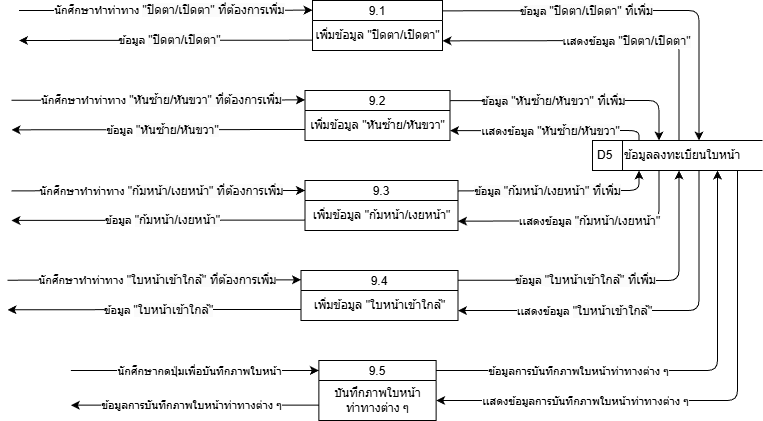

The diagram above was exported from draw.io. Its source (the exported page's mxGraphModel, read from the mxfile embedded in the PNG):
<mxGraphModel dx="-635" dy="-486" grid="1" gridSize="10" guides="1" tooltips="1" connect="1" arrows="1" fold="1" page="1" pageScale="1" pageWidth="850" pageHeight="1100" math="0" shadow="0">
  <root>
    <mxCell id="0" />
    <mxCell id="1" parent="0" />
    <mxCell id="2" value="9.1" style="swimlane;fontStyle=0;childLayout=stackLayout;horizontal=1;startSize=20;fillColor=#ffffff;horizontalStack=0;resizeParent=1;resizeParentMax=0;resizeLast=0;collapsible=0;marginBottom=0;swimlaneFillColor=#ffffff;" parent="1" vertex="1">
      <mxGeometry x="2715" y="1790" width="130" height="50" as="geometry" />
    </mxCell>
    <mxCell id="3" value="เพิ่มข้อมูล &quot;ปิดตา/เปิดตา&quot;" style="text;html=1;align=center;verticalAlign=middle;resizable=0;points=[];autosize=1;strokeColor=none;fillColor=none;" parent="2" vertex="1">
      <mxGeometry y="20" width="130" height="30" as="geometry" />
    </mxCell>
    <mxCell id="5" value="9.2" style="swimlane;fontStyle=0;childLayout=stackLayout;horizontal=1;startSize=20;fillColor=#ffffff;horizontalStack=0;resizeParent=1;resizeParentMax=0;resizeLast=0;collapsible=0;marginBottom=0;swimlaneFillColor=#ffffff;" parent="1" vertex="1">
      <mxGeometry x="2707.5" y="1880" width="145" height="50" as="geometry" />
    </mxCell>
    <mxCell id="6" value="เพิ่มข้อมูล &quot;หันซ้าย/หันขวา&quot;" style="text;html=1;align=center;verticalAlign=middle;resizable=0;points=[];autosize=1;strokeColor=none;fillColor=none;" parent="5" vertex="1">
      <mxGeometry y="20" width="145" height="30" as="geometry" />
    </mxCell>
    <mxCell id="7" value="9.3" style="swimlane;fontStyle=0;childLayout=stackLayout;horizontal=1;startSize=20;fillColor=#ffffff;horizontalStack=0;resizeParent=1;resizeParentMax=0;resizeLast=0;collapsible=0;marginBottom=0;swimlaneFillColor=#ffffff;" parent="1" vertex="1">
      <mxGeometry x="2707.5" y="1970" width="153" height="50" as="geometry" />
    </mxCell>
    <mxCell id="8" value="เพิ่มข้อมูล &quot;ก้มหน้า/เงยหน้า&quot;" style="text;html=1;align=center;verticalAlign=middle;resizable=0;points=[];autosize=1;strokeColor=none;fillColor=none;" parent="7" vertex="1">
      <mxGeometry y="20" width="153" height="30" as="geometry" />
    </mxCell>
    <mxCell id="9" value="9.4" style="swimlane;fontStyle=0;childLayout=stackLayout;horizontal=1;startSize=20;fillColor=#ffffff;horizontalStack=0;resizeParent=1;resizeParentMax=0;resizeLast=0;collapsible=0;marginBottom=0;swimlaneFillColor=#ffffff;" parent="1" vertex="1">
      <mxGeometry x="2703.5" y="2060" width="157" height="50" as="geometry" />
    </mxCell>
    <mxCell id="10" value="เพิ่มข้อมูล &quot;ใบหน้าเข้าใกล้&quot;" style="text;html=1;align=center;verticalAlign=middle;resizable=0;points=[];autosize=1;strokeColor=none;fillColor=none;" parent="9" vertex="1">
      <mxGeometry y="20" width="157" height="30" as="geometry" />
    </mxCell>
    <mxCell id="11" value="" style="endArrow=classic;html=1;" parent="1" edge="1">
      <mxGeometry width="50" height="50" relative="1" as="geometry">
        <mxPoint x="2421.5" y="1800" as="sourcePoint" />
        <mxPoint x="2715" y="1799.6599999999999" as="targetPoint" />
      </mxGeometry>
    </mxCell>
    <mxCell id="12" value="นักศึกษาทำท่าทาง&amp;nbsp;&lt;span style=&quot;color: rgb(0, 0, 0); font-size: 12px; background-color: rgb(251, 251, 251);&quot;&gt;&quot;ปิดตา/เปิดตา&quot; ที่ต้องการเพิ่ม&lt;/span&gt;" style="edgeLabel;html=1;align=center;verticalAlign=middle;resizable=0;points=[];" parent="11" vertex="1" connectable="0">
      <mxGeometry x="-0.4061" y="1" relative="1" as="geometry">
        <mxPoint x="63" y="1" as="offset" />
      </mxGeometry>
    </mxCell>
    <mxCell id="13" value="" style="endArrow=classic;html=1;" parent="1" edge="1">
      <mxGeometry width="50" height="50" relative="1" as="geometry">
        <mxPoint x="2715" y="1829.6599999999999" as="sourcePoint" />
        <mxPoint x="2421.5" y="1830" as="targetPoint" />
      </mxGeometry>
    </mxCell>
    <mxCell id="14" value="ข้อมูล&amp;nbsp;&lt;span style=&quot;color: rgb(0, 0, 0); font-size: 12px; background-color: rgb(251, 251, 251);&quot;&gt;&quot;ปิดตา/เปิดตา&quot;&lt;/span&gt;" style="edgeLabel;html=1;align=center;verticalAlign=middle;resizable=0;points=[];" parent="13" vertex="1" connectable="0">
      <mxGeometry x="-0.2212" y="-1" relative="1" as="geometry">
        <mxPoint x="-29" y="1" as="offset" />
      </mxGeometry>
    </mxCell>
    <mxCell id="15" value="" style="endArrow=classic;html=1;" parent="1" edge="1">
      <mxGeometry width="50" height="50" relative="1" as="geometry">
        <mxPoint x="2845" y="1800.3400000000001" as="sourcePoint" />
        <mxPoint x="3101.5" y="1930" as="targetPoint" />
        <Array as="points">
          <mxPoint x="3101.5" y="1800" />
        </Array>
      </mxGeometry>
    </mxCell>
    <mxCell id="16" value="&lt;span style=&quot;color: rgb(0, 0, 0); background-color: rgb(251, 251, 251);&quot;&gt;ข้อมูล&amp;nbsp;&lt;/span&gt;&lt;span style=&quot;color: rgb(0, 0, 0); font-size: 12px; background-color: rgb(251, 251, 251);&quot;&gt;&quot;ปิดตา/เปิดตา&quot; ที่เพิ่ม&lt;/span&gt;" style="edgeLabel;html=1;align=center;verticalAlign=middle;resizable=0;points=[];" parent="15" vertex="1" connectable="0">
      <mxGeometry x="-0.4061" y="1" relative="1" as="geometry">
        <mxPoint x="29" y="1" as="offset" />
      </mxGeometry>
    </mxCell>
    <mxCell id="17" value="" style="endArrow=classic;html=1;" parent="1" edge="1">
      <mxGeometry width="50" height="50" relative="1" as="geometry">
        <mxPoint x="3081.5" y="1930" as="sourcePoint" />
        <mxPoint x="2845" y="1830.3400000000001" as="targetPoint" />
        <Array as="points">
          <mxPoint x="3081.5" y="1830" />
        </Array>
      </mxGeometry>
    </mxCell>
    <mxCell id="18" value="เเสดงข้อมูล&amp;nbsp;&lt;span style=&quot;color: rgb(0, 0, 0); font-size: 12px; background-color: rgb(251, 251, 251);&quot;&gt;&quot;ปิดตา/เปิดตา&quot;&lt;/span&gt;" style="edgeLabel;html=1;align=center;verticalAlign=middle;resizable=0;points=[];" parent="17" vertex="1" connectable="0">
      <mxGeometry x="-0.2212" y="-1" relative="1" as="geometry">
        <mxPoint x="-22" y="1" as="offset" />
      </mxGeometry>
    </mxCell>
    <mxCell id="19" value="" style="group" parent="1" vertex="1" connectable="0">
      <mxGeometry x="2995" y="1930" width="170" height="30" as="geometry" />
    </mxCell>
    <mxCell id="20" value="D5" style="html=1;dashed=0;whiteSpace=wrap;shape=mxgraph.dfd.dataStoreID;align=left;spacingLeft=3;points=[[0,0],[0.5,0],[1,0],[0,0.5],[1,0.5],[0,1],[0.5,1],[1,1]];" parent="19" vertex="1">
      <mxGeometry width="170" height="30" as="geometry" />
    </mxCell>
    <mxCell id="21" value="ข้อมูลลงทะเบียนใบหน้า" style="text;html=1;align=left;verticalAlign=middle;resizable=0;points=[];autosize=1;strokeColor=none;fillColor=none;" parent="19" vertex="1">
      <mxGeometry x="30" width="140" height="30" as="geometry" />
    </mxCell>
    <mxCell id="22" value="" style="endArrow=classic;html=1;" parent="1" edge="1">
      <mxGeometry width="50" height="50" relative="1" as="geometry">
        <mxPoint x="2414" y="1889.75" as="sourcePoint" />
        <mxPoint x="2707.5" y="1889.4099999999999" as="targetPoint" />
      </mxGeometry>
    </mxCell>
    <mxCell id="23" value="นักศึกษาทำท่าทาง&amp;nbsp;&lt;span style=&quot;color: rgb(0, 0, 0); font-size: 12px; background-color: rgb(251, 251, 251);&quot;&gt;&lt;span style=&quot;color: rgb(0, 0, 0);&quot;&gt;&quot;หันซ้าย/หันขวา&quot;&lt;/span&gt;&amp;nbsp;ที่ต้องการเพิ่ม&lt;/span&gt;" style="edgeLabel;html=1;align=center;verticalAlign=middle;resizable=0;points=[];" parent="22" vertex="1" connectable="0">
      <mxGeometry x="-0.4061" y="1" relative="1" as="geometry">
        <mxPoint x="63" y="1" as="offset" />
      </mxGeometry>
    </mxCell>
    <mxCell id="24" value="" style="endArrow=classic;html=1;" parent="1" edge="1">
      <mxGeometry width="50" height="50" relative="1" as="geometry">
        <mxPoint x="2707.5" y="1919" as="sourcePoint" />
        <mxPoint x="2414" y="1919.3400000000001" as="targetPoint" />
      </mxGeometry>
    </mxCell>
    <mxCell id="25" value="ข้อมูล&amp;nbsp;&lt;span style=&quot;color: rgb(0, 0, 0); font-size: 12px; background-color: rgb(251, 251, 251);&quot;&gt;&quot;หันซ้าย/หันขวา&quot;&lt;/span&gt;" style="edgeLabel;html=1;align=center;verticalAlign=middle;resizable=0;points=[];" parent="24" vertex="1" connectable="0">
      <mxGeometry x="-0.2212" y="-1" relative="1" as="geometry">
        <mxPoint x="-29" y="1" as="offset" />
      </mxGeometry>
    </mxCell>
    <mxCell id="26" value="" style="endArrow=classic;html=1;" parent="1" edge="1">
      <mxGeometry width="50" height="50" relative="1" as="geometry">
        <mxPoint x="2852.5" y="1890.0900000000001" as="sourcePoint" />
        <mxPoint x="3061.5" y="1930" as="targetPoint" />
        <Array as="points">
          <mxPoint x="3061.5" y="1890" />
        </Array>
      </mxGeometry>
    </mxCell>
    <mxCell id="27" value="&lt;span style=&quot;color: rgb(0, 0, 0); background-color: rgb(251, 251, 251);&quot;&gt;ข้อมูล&amp;nbsp;&lt;/span&gt;&lt;span style=&quot;color: rgb(0, 0, 0); font-size: 12px; background-color: rgb(251, 251, 251);&quot;&gt;&lt;span style=&quot;color: rgb(0, 0, 0);&quot;&gt;&quot;หันซ้าย/หันขวา&quot;&lt;/span&gt;&amp;nbsp;ที่เพิ่ม&lt;/span&gt;" style="edgeLabel;html=1;align=center;verticalAlign=middle;resizable=0;points=[];" parent="26" vertex="1" connectable="0">
      <mxGeometry x="-0.4061" y="1" relative="1" as="geometry">
        <mxPoint x="29" y="1" as="offset" />
      </mxGeometry>
    </mxCell>
    <mxCell id="28" value="" style="endArrow=classic;html=1;" parent="1" edge="1">
      <mxGeometry width="50" height="50" relative="1" as="geometry">
        <mxPoint x="3041.5" y="1930" as="sourcePoint" />
        <mxPoint x="2852.5" y="1920.0900000000001" as="targetPoint" />
        <Array as="points">
          <mxPoint x="3041.5" y="1920" />
        </Array>
      </mxGeometry>
    </mxCell>
    <mxCell id="29" value="เเสดงข้อมูล&amp;nbsp;&lt;span style=&quot;color: rgb(0, 0, 0); font-size: 12px; background-color: rgb(251, 251, 251);&quot;&gt;&quot;หันซ้าย/หันขวา&quot;&lt;/span&gt;" style="edgeLabel;html=1;align=center;verticalAlign=middle;resizable=0;points=[];" parent="28" vertex="1" connectable="0">
      <mxGeometry x="-0.2212" y="-1" relative="1" as="geometry">
        <mxPoint x="-22" y="1" as="offset" />
      </mxGeometry>
    </mxCell>
    <mxCell id="30" value="" style="endArrow=classic;html=1;" parent="1" edge="1">
      <mxGeometry width="50" height="50" relative="1" as="geometry">
        <mxPoint x="2414" y="1980.3400000000001" as="sourcePoint" />
        <mxPoint x="2707.5" y="1980" as="targetPoint" />
      </mxGeometry>
    </mxCell>
    <mxCell id="31" value="นักศึกษาทำท่าทาง&amp;nbsp;&lt;span style=&quot;color: rgb(0, 0, 0); font-size: 12px; background-color: rgb(251, 251, 251);&quot;&gt;&lt;span style=&quot;color: rgb(0, 0, 0);&quot;&gt;&quot;ก้มหน้า/เงยหน้า&quot;&lt;/span&gt;&amp;nbsp;ที่ต้องการเพิ่ม&lt;/span&gt;" style="edgeLabel;html=1;align=center;verticalAlign=middle;resizable=0;points=[];" parent="30" vertex="1" connectable="0">
      <mxGeometry x="-0.4061" y="1" relative="1" as="geometry">
        <mxPoint x="63" y="1" as="offset" />
      </mxGeometry>
    </mxCell>
    <mxCell id="32" value="" style="endArrow=classic;html=1;" parent="1" edge="1">
      <mxGeometry width="50" height="50" relative="1" as="geometry">
        <mxPoint x="2707.5" y="2009.5900000000001" as="sourcePoint" />
        <mxPoint x="2414" y="2009.9299999999998" as="targetPoint" />
      </mxGeometry>
    </mxCell>
    <mxCell id="33" value="ข้อมูล&amp;nbsp;&lt;span style=&quot;color: rgb(0, 0, 0); font-size: 12px; background-color: rgb(251, 251, 251);&quot;&gt;&quot;ก้มหน้า/เงยหน้า&quot;&lt;/span&gt;" style="edgeLabel;html=1;align=center;verticalAlign=middle;resizable=0;points=[];" parent="32" vertex="1" connectable="0">
      <mxGeometry x="-0.2212" y="-1" relative="1" as="geometry">
        <mxPoint x="-29" y="1" as="offset" />
      </mxGeometry>
    </mxCell>
    <mxCell id="34" value="" style="endArrow=classic;html=1;" parent="1" edge="1">
      <mxGeometry width="50" height="50" relative="1" as="geometry">
        <mxPoint x="2860.5" y="1980.3400000000001" as="sourcePoint" />
        <mxPoint x="3041.5" y="1960" as="targetPoint" />
        <Array as="points">
          <mxPoint x="3041.5" y="1980" />
        </Array>
      </mxGeometry>
    </mxCell>
    <mxCell id="35" value="&lt;span style=&quot;color: rgb(0, 0, 0); background-color: rgb(251, 251, 251);&quot;&gt;ข้อมูล&amp;nbsp;&lt;/span&gt;&lt;span style=&quot;color: rgb(0, 0, 0); font-size: 12px; background-color: rgb(251, 251, 251);&quot;&gt;&lt;span style=&quot;color: rgb(0, 0, 0);&quot;&gt;&quot;ก้มหน้า/เงยหน้า&quot;&lt;/span&gt;&amp;nbsp;ที่เพิ่ม&lt;/span&gt;" style="edgeLabel;html=1;align=center;verticalAlign=middle;resizable=0;points=[];" parent="34" vertex="1" connectable="0">
      <mxGeometry x="-0.4061" y="1" relative="1" as="geometry">
        <mxPoint x="29" y="1" as="offset" />
      </mxGeometry>
    </mxCell>
    <mxCell id="36" value="" style="endArrow=classic;html=1;" parent="1" edge="1">
      <mxGeometry width="50" height="50" relative="1" as="geometry">
        <mxPoint x="3061.5" y="1960" as="sourcePoint" />
        <mxPoint x="2860.5" y="2010.6799999999998" as="targetPoint" />
        <Array as="points">
          <mxPoint x="3061.5" y="2010" />
        </Array>
      </mxGeometry>
    </mxCell>
    <mxCell id="37" value="เเสดงข้อมูล&amp;nbsp;&lt;span style=&quot;color: rgb(0, 0, 0); font-size: 12px; background-color: rgb(251, 251, 251);&quot;&gt;&quot;ก้มหน้า/เงยหน้า&quot;&lt;/span&gt;" style="edgeLabel;html=1;align=center;verticalAlign=middle;resizable=0;points=[];" parent="36" vertex="1" connectable="0">
      <mxGeometry x="-0.2212" y="-1" relative="1" as="geometry">
        <mxPoint x="-22" y="1" as="offset" />
      </mxGeometry>
    </mxCell>
    <mxCell id="38" value="" style="endArrow=classic;html=1;" parent="1" edge="1">
      <mxGeometry width="50" height="50" relative="1" as="geometry">
        <mxPoint x="2410" y="2069.7" as="sourcePoint" />
        <mxPoint x="2703.5" y="2069.3599999999997" as="targetPoint" />
      </mxGeometry>
    </mxCell>
    <mxCell id="39" value="นักศึกษาทำท่าทาง&amp;nbsp;&lt;span style=&quot;color: rgb(0, 0, 0); font-size: 12px; background-color: rgb(251, 251, 251);&quot;&gt;&lt;span style=&quot;color: rgb(0, 0, 0);&quot;&gt;&quot;ใบหน้าเข้าใกล้&quot;&lt;/span&gt;&amp;nbsp;ที่ต้องการเพิ่ม&lt;/span&gt;" style="edgeLabel;html=1;align=center;verticalAlign=middle;resizable=0;points=[];" parent="38" vertex="1" connectable="0">
      <mxGeometry x="-0.4061" y="1" relative="1" as="geometry">
        <mxPoint x="63" y="1" as="offset" />
      </mxGeometry>
    </mxCell>
    <mxCell id="40" value="" style="endArrow=classic;html=1;" parent="1" edge="1">
      <mxGeometry width="50" height="50" relative="1" as="geometry">
        <mxPoint x="2703.5" y="2098.95" as="sourcePoint" />
        <mxPoint x="2410" y="2099.29" as="targetPoint" />
      </mxGeometry>
    </mxCell>
    <mxCell id="41" value="ข้อมูล&amp;nbsp;&lt;span style=&quot;color: rgb(0, 0, 0); font-size: 12px; background-color: rgb(251, 251, 251);&quot;&gt;&quot;ใบหน้าเข้าใกล้&quot;&lt;/span&gt;" style="edgeLabel;html=1;align=center;verticalAlign=middle;resizable=0;points=[];" parent="40" vertex="1" connectable="0">
      <mxGeometry x="-0.2212" y="-1" relative="1" as="geometry">
        <mxPoint x="-29" y="1" as="offset" />
      </mxGeometry>
    </mxCell>
    <mxCell id="42" value="" style="endArrow=classic;html=1;" parent="1" edge="1">
      <mxGeometry width="50" height="50" relative="1" as="geometry">
        <mxPoint x="2860.5" y="2069.7" as="sourcePoint" />
        <mxPoint x="3081.5" y="1960" as="targetPoint" />
        <Array as="points">
          <mxPoint x="3081.5" y="2070" />
        </Array>
      </mxGeometry>
    </mxCell>
    <mxCell id="43" value="&lt;span style=&quot;color: rgb(0, 0, 0); background-color: rgb(251, 251, 251);&quot;&gt;ข้อมูล&amp;nbsp;&lt;/span&gt;&lt;span style=&quot;color: rgb(0, 0, 0); font-size: 12px; background-color: rgb(251, 251, 251);&quot;&gt;&lt;span style=&quot;color: rgb(0, 0, 0);&quot;&gt;&quot;ใบหน้าเข้าใกล้&quot;&lt;/span&gt;&amp;nbsp;ที่เพิ่ม&lt;/span&gt;" style="edgeLabel;html=1;align=center;verticalAlign=middle;resizable=0;points=[];" parent="42" vertex="1" connectable="0">
      <mxGeometry x="-0.4061" y="1" relative="1" as="geometry">
        <mxPoint x="29" y="1" as="offset" />
      </mxGeometry>
    </mxCell>
    <mxCell id="44" value="" style="endArrow=classic;html=1;" parent="1" edge="1">
      <mxGeometry width="50" height="50" relative="1" as="geometry">
        <mxPoint x="3101.5" y="1960" as="sourcePoint" />
        <mxPoint x="2860.5" y="2100.04" as="targetPoint" />
        <Array as="points">
          <mxPoint x="3101.5" y="2100" />
        </Array>
      </mxGeometry>
    </mxCell>
    <mxCell id="45" value="เเสดงข้อมูล&amp;nbsp;&lt;span style=&quot;color: rgb(0, 0, 0); font-size: 12px; background-color: rgb(251, 251, 251);&quot;&gt;&quot;ใบหน้าเข้าใกล้&quot;&lt;/span&gt;" style="edgeLabel;html=1;align=center;verticalAlign=middle;resizable=0;points=[];" parent="44" vertex="1" connectable="0">
      <mxGeometry x="-0.2212" y="-1" relative="1" as="geometry">
        <mxPoint x="-107" y="1" as="offset" />
      </mxGeometry>
    </mxCell>
    <mxCell id="46" value="9.5" style="swimlane;fontStyle=0;childLayout=stackLayout;horizontal=1;startSize=20;fillColor=#ffffff;horizontalStack=0;resizeParent=1;resizeParentMax=0;resizeLast=0;collapsible=0;marginBottom=0;swimlaneFillColor=#ffffff;" parent="1" vertex="1">
      <mxGeometry x="2721.37" y="2150" width="117.25" height="60" as="geometry" />
    </mxCell>
    <mxCell id="47" value="บันทึกภาพใบหน้า&lt;br&gt;ท่าทางต่าง ๆ" style="text;html=1;align=center;verticalAlign=middle;resizable=0;points=[];autosize=1;strokeColor=none;fillColor=none;" parent="46" vertex="1">
      <mxGeometry y="20" width="117.25" height="40" as="geometry" />
    </mxCell>
    <mxCell id="48" value="" style="endArrow=classic;html=1;" parent="1" edge="1">
      <mxGeometry width="50" height="50" relative="1" as="geometry">
        <mxPoint x="2473.37" y="2160" as="sourcePoint" />
        <mxPoint x="2721.37" y="2160" as="targetPoint" />
      </mxGeometry>
    </mxCell>
    <mxCell id="49" value="นักศึกษากดปุ่มเพื่อบันทึกภาพใบหน้า" style="edgeLabel;html=1;align=center;verticalAlign=middle;resizable=0;points=[];" parent="48" vertex="1" connectable="0">
      <mxGeometry x="-0.4061" y="1" relative="1" as="geometry">
        <mxPoint x="54" y="1" as="offset" />
      </mxGeometry>
    </mxCell>
    <mxCell id="50" value="" style="endArrow=classic;html=1;" parent="1" edge="1">
      <mxGeometry width="50" height="50" relative="1" as="geometry">
        <mxPoint x="2721.37" y="2194.67" as="sourcePoint" />
        <mxPoint x="2473.37" y="2194.67" as="targetPoint" />
      </mxGeometry>
    </mxCell>
    <mxCell id="51" value="ข้อมูลการบันทึกภาพใบหน้าท่าทางต่าง ๆ" style="edgeLabel;html=1;align=center;verticalAlign=middle;resizable=0;points=[];" parent="50" vertex="1" connectable="0">
      <mxGeometry x="-0.2212" y="-1" relative="1" as="geometry">
        <mxPoint x="-31" y="1" as="offset" />
      </mxGeometry>
    </mxCell>
    <mxCell id="52" value="" style="endArrow=classic;html=1;" parent="1" edge="1">
      <mxGeometry width="50" height="50" relative="1" as="geometry">
        <mxPoint x="2838.62" y="2160" as="sourcePoint" />
        <mxPoint x="3120" y="1960" as="targetPoint" />
        <Array as="points">
          <mxPoint x="3120" y="2160" />
        </Array>
      </mxGeometry>
    </mxCell>
    <mxCell id="53" value="ข้อมูล&lt;span style=&quot;color: rgb(0, 0, 0);&quot;&gt;การบันทึกภาพใบหน้าท่าทางต่าง ๆ&lt;/span&gt;" style="edgeLabel;html=1;align=center;verticalAlign=middle;resizable=0;points=[];" parent="52" vertex="1" connectable="0">
      <mxGeometry x="-0.4061" y="1" relative="1" as="geometry">
        <mxPoint x="-1" y="1" as="offset" />
      </mxGeometry>
    </mxCell>
    <mxCell id="54" value="" style="endArrow=classic;html=1;" parent="1" edge="1">
      <mxGeometry width="50" height="50" relative="1" as="geometry">
        <mxPoint x="3140" y="1960" as="sourcePoint" />
        <mxPoint x="2838.62" y="2190" as="targetPoint" />
        <Array as="points">
          <mxPoint x="3140" y="2190" />
        </Array>
      </mxGeometry>
    </mxCell>
    <mxCell id="55" value="เเสดงข้อมูลการบันทึกภาพใบหน้าท่าทางต่าง ๆ" style="edgeLabel;html=1;align=center;verticalAlign=middle;resizable=0;points=[];" parent="54" vertex="1" connectable="0">
      <mxGeometry x="-0.2212" y="-1" relative="1" as="geometry">
        <mxPoint x="-152" y="23" as="offset" />
      </mxGeometry>
    </mxCell>
  </root>
</mxGraphModel>